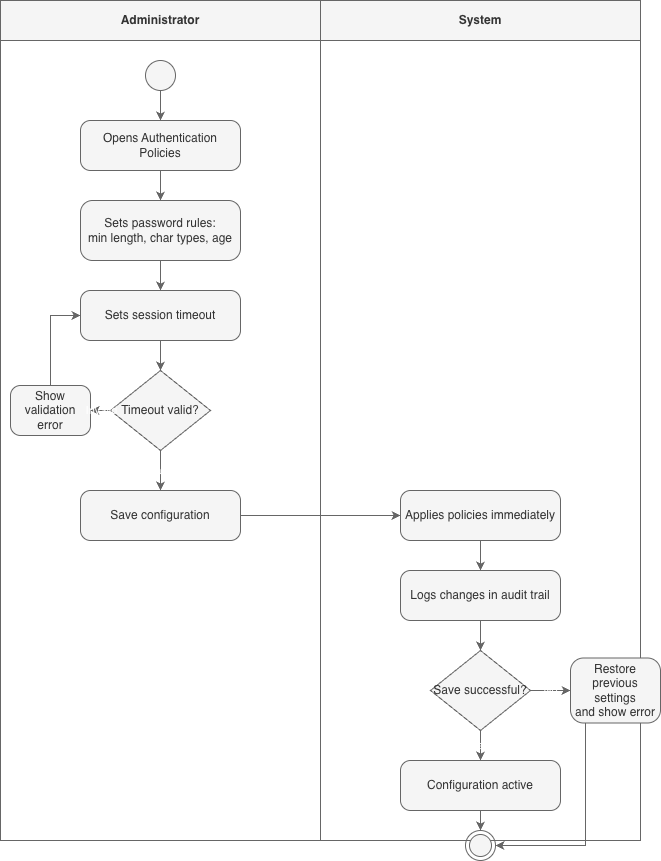

The diagram above was exported from draw.io. Its source (the exported page's mxGraphModel, read from the mxfile embedded in the PNG):
<mxGraphModel dx="1478" dy="664" grid="1" gridSize="10" guides="1" tooltips="1" connect="1" arrows="1" fold="1" page="1" pageScale="1" pageWidth="827" pageHeight="1169" math="0" shadow="0">
  <root>
    <mxCell id="0" />
    <mxCell id="1" parent="0" />
    <mxCell id="cyBsMD-B7Z7_tRrjF77M-43" parent="1" style="swimlane;whiteSpace=wrap;html=1;fillColor=#f5f5f5;strokeColor=#666666;fontColor=#333333;startSize=40;collapsible=0;" value="Administrator" vertex="1">
      <mxGeometry height="840" width="320" x="70" y="80" as="geometry" />
    </mxCell>
    <mxCell id="cyBsMD-B7Z7_tRrjF77M-44" parent="cyBsMD-B7Z7_tRrjF77M-43" style="ellipse;whiteSpace=wrap;html=1;aspect=fixed;fillColor=#f5f5f5;strokeColor=#666666;fontColor=#333333;" value="" vertex="1">
      <mxGeometry height="30" width="30" x="145" y="60" as="geometry" />
    </mxCell>
    <mxCell id="cyBsMD-B7Z7_tRrjF77M-45" parent="cyBsMD-B7Z7_tRrjF77M-43" style="rounded=1;whiteSpace=wrap;html=1;fillColor=#f5f5f5;strokeColor=#666666;fontColor=#333333;arcSize=20;" value="Opens Authentication Policies" vertex="1">
      <mxGeometry height="50" width="160" x="80" y="120" as="geometry" />
    </mxCell>
    <mxCell id="cyBsMD-B7Z7_tRrjF77M-46" parent="cyBsMD-B7Z7_tRrjF77M-43" style="rounded=1;whiteSpace=wrap;html=1;fillColor=#f5f5f5;strokeColor=#666666;fontColor=#333333;arcSize=20;" value="Sets password rules:&#10;min length, char types, age" vertex="1">
      <mxGeometry height="60" width="160" x="80" y="200" as="geometry" />
    </mxCell>
    <mxCell id="cyBsMD-B7Z7_tRrjF77M-47" parent="cyBsMD-B7Z7_tRrjF77M-43" style="rounded=1;whiteSpace=wrap;html=1;fillColor=#f5f5f5;strokeColor=#666666;fontColor=#333333;arcSize=20;" value="Sets session timeout" vertex="1">
      <mxGeometry height="50" width="160" x="80" y="290" as="geometry" />
    </mxCell>
    <mxCell id="cyBsMD-B7Z7_tRrjF77M-48" parent="cyBsMD-B7Z7_tRrjF77M-43" style="rhombus;whiteSpace=wrap;html=1;fillColor=#f5f5f5;strokeColor=#666666;fontColor=#333333;" value="Timeout valid?" vertex="1">
      <mxGeometry height="80" width="100" x="110" y="370" as="geometry" />
    </mxCell>
    <mxCell id="cyBsMD-B7Z7_tRrjF77M-49" parent="cyBsMD-B7Z7_tRrjF77M-43" style="rounded=1;whiteSpace=wrap;html=1;fillColor=#f5f5f5;strokeColor=#666666;fontColor=#333333;arcSize=20;" value="Show validation error" vertex="1">
      <mxGeometry height="50" width="80" x="10" y="385" as="geometry" />
    </mxCell>
    <mxCell id="cyBsMD-B7Z7_tRrjF77M-50" parent="cyBsMD-B7Z7_tRrjF77M-43" style="rounded=1;whiteSpace=wrap;html=1;fillColor=#f5f5f5;strokeColor=#666666;fontColor=#333333;arcSize=20;" value="Save configuration" vertex="1">
      <mxGeometry height="50" width="160" x="80" y="490" as="geometry" />
    </mxCell>
    <mxCell id="cyBsMD-B7Z7_tRrjF77M-51" parent="1" style="swimlane;whiteSpace=wrap;html=1;fillColor=#f5f5f5;strokeColor=#666666;fontColor=#333333;startSize=40;collapsible=0;" value="System" vertex="1">
      <mxGeometry height="840" width="320" x="390" y="80" as="geometry" />
    </mxCell>
    <mxCell id="cyBsMD-B7Z7_tRrjF77M-52" parent="cyBsMD-B7Z7_tRrjF77M-51" style="rounded=1;whiteSpace=wrap;html=1;fillColor=#f5f5f5;strokeColor=#666666;fontColor=#333333;arcSize=20;" value="Applies policies immediately" vertex="1">
      <mxGeometry height="50" width="160" x="80" y="490" as="geometry" />
    </mxCell>
    <mxCell id="cyBsMD-B7Z7_tRrjF77M-53" parent="cyBsMD-B7Z7_tRrjF77M-51" style="rounded=1;whiteSpace=wrap;html=1;fillColor=#f5f5f5;strokeColor=#666666;fontColor=#333333;arcSize=20;" value="Logs changes in audit trail" vertex="1">
      <mxGeometry height="50" width="160" x="80" y="570" as="geometry" />
    </mxCell>
    <mxCell id="cyBsMD-B7Z7_tRrjF77M-54" parent="cyBsMD-B7Z7_tRrjF77M-51" style="rhombus;whiteSpace=wrap;html=1;fillColor=#f5f5f5;strokeColor=#666666;fontColor=#333333;" value="Save successful?" vertex="1">
      <mxGeometry height="80" width="100" x="110" y="650" as="geometry" />
    </mxCell>
    <mxCell id="cyBsMD-B7Z7_tRrjF77M-55" parent="cyBsMD-B7Z7_tRrjF77M-51" style="rounded=1;whiteSpace=wrap;html=1;fillColor=#f5f5f5;strokeColor=#666666;fontColor=#333333;arcSize=20;" value="Restore previous settings&#10;and show error" vertex="1">
      <mxGeometry height="65" width="90" x="250" y="657.5" as="geometry" />
    </mxCell>
    <mxCell id="cyBsMD-B7Z7_tRrjF77M-56" parent="cyBsMD-B7Z7_tRrjF77M-51" style="rounded=1;whiteSpace=wrap;html=1;fillColor=#f5f5f5;strokeColor=#666666;fontColor=#333333;arcSize=20;" value="Configuration active" vertex="1">
      <mxGeometry height="50" width="160" x="80" y="760" as="geometry" />
    </mxCell>
    <mxCell id="cyBsMD-B7Z7_tRrjF77M-57" parent="cyBsMD-B7Z7_tRrjF77M-51" style="ellipse;html=1;shape=endState;fillColor=#f5f5f5;strokeColor=#666666;fontColor=#333333;" value="" vertex="1">
      <mxGeometry height="30" width="30" x="145" y="830" as="geometry" />
    </mxCell>
    <mxCell id="cyBsMD-B7Z7_tRrjF77M-58" edge="1" parent="1" source="cyBsMD-B7Z7_tRrjF77M-44" style="edgeStyle=orthogonalEdgeStyle;rounded=0;orthogonalLoop=1;jettySize=auto;html=1;strokeColor=#666666;fillColor=#f5f5f5;" target="cyBsMD-B7Z7_tRrjF77M-45" value="">
      <mxGeometry relative="1" as="geometry" />
    </mxCell>
    <mxCell id="cyBsMD-B7Z7_tRrjF77M-59" edge="1" parent="1" source="cyBsMD-B7Z7_tRrjF77M-45" style="edgeStyle=orthogonalEdgeStyle;rounded=0;orthogonalLoop=1;jettySize=auto;html=1;strokeColor=#666666;fillColor=#f5f5f5;" target="cyBsMD-B7Z7_tRrjF77M-46" value="">
      <mxGeometry relative="1" as="geometry" />
    </mxCell>
    <mxCell id="cyBsMD-B7Z7_tRrjF77M-60" edge="1" parent="1" source="cyBsMD-B7Z7_tRrjF77M-46" style="edgeStyle=orthogonalEdgeStyle;rounded=0;orthogonalLoop=1;jettySize=auto;html=1;strokeColor=#666666;fillColor=#f5f5f5;" target="cyBsMD-B7Z7_tRrjF77M-47" value="">
      <mxGeometry relative="1" as="geometry" />
    </mxCell>
    <mxCell id="cyBsMD-B7Z7_tRrjF77M-61" edge="1" parent="1" source="cyBsMD-B7Z7_tRrjF77M-47" style="edgeStyle=orthogonalEdgeStyle;rounded=0;orthogonalLoop=1;jettySize=auto;html=1;strokeColor=#666666;fillColor=#f5f5f5;" target="cyBsMD-B7Z7_tRrjF77M-48" value="">
      <mxGeometry relative="1" as="geometry" />
    </mxCell>
    <mxCell id="cyBsMD-B7Z7_tRrjF77M-62" edge="1" parent="1" source="cyBsMD-B7Z7_tRrjF77M-48" style="edgeStyle=orthogonalEdgeStyle;rounded=0;orthogonalLoop=1;jettySize=auto;html=1;strokeColor=#666666;fontColor=#FFFFFF;labelBackgroundColor=none;fillColor=#f5f5f5;" target="cyBsMD-B7Z7_tRrjF77M-49" value="Invalid">
      <mxGeometry relative="1" as="geometry" />
    </mxCell>
    <mxCell id="cyBsMD-B7Z7_tRrjF77M-63" edge="1" parent="1" source="cyBsMD-B7Z7_tRrjF77M-49" style="edgeStyle=orthogonalEdgeStyle;rounded=0;orthogonalLoop=1;jettySize=auto;html=1;strokeColor=#666666;entryX=0;entryY=0.5;entryDx=0;entryDy=0;fillColor=#f5f5f5;" target="cyBsMD-B7Z7_tRrjF77M-47" value="">
      <mxGeometry relative="1" as="geometry">
        <Array as="points">
          <mxPoint x="120" y="465" />
          <mxPoint x="120" y="395" />
        </Array>
      </mxGeometry>
    </mxCell>
    <mxCell id="cyBsMD-B7Z7_tRrjF77M-64" edge="1" parent="1" source="cyBsMD-B7Z7_tRrjF77M-48" style="edgeStyle=orthogonalEdgeStyle;rounded=0;orthogonalLoop=1;jettySize=auto;html=1;strokeColor=#666666;fontColor=#FFFFFF;labelBackgroundColor=none;fillColor=#f5f5f5;" target="cyBsMD-B7Z7_tRrjF77M-50" value="Valid">
      <mxGeometry relative="1" as="geometry" />
    </mxCell>
    <mxCell id="cyBsMD-B7Z7_tRrjF77M-65" edge="1" parent="1" source="cyBsMD-B7Z7_tRrjF77M-50" style="edgeStyle=orthogonalEdgeStyle;rounded=0;orthogonalLoop=1;jettySize=auto;html=1;strokeColor=#666666;fillColor=#f5f5f5;" target="cyBsMD-B7Z7_tRrjF77M-52" value="">
      <mxGeometry relative="1" as="geometry" />
    </mxCell>
    <mxCell id="cyBsMD-B7Z7_tRrjF77M-66" edge="1" parent="1" source="cyBsMD-B7Z7_tRrjF77M-52" style="edgeStyle=orthogonalEdgeStyle;rounded=0;orthogonalLoop=1;jettySize=auto;html=1;strokeColor=#666666;fillColor=#f5f5f5;" target="cyBsMD-B7Z7_tRrjF77M-53" value="">
      <mxGeometry relative="1" as="geometry" />
    </mxCell>
    <mxCell id="cyBsMD-B7Z7_tRrjF77M-67" edge="1" parent="1" source="cyBsMD-B7Z7_tRrjF77M-53" style="edgeStyle=orthogonalEdgeStyle;rounded=0;orthogonalLoop=1;jettySize=auto;html=1;strokeColor=#666666;fillColor=#f5f5f5;" target="cyBsMD-B7Z7_tRrjF77M-54" value="">
      <mxGeometry relative="1" as="geometry" />
    </mxCell>
    <mxCell id="cyBsMD-B7Z7_tRrjF77M-68" edge="1" parent="1" source="cyBsMD-B7Z7_tRrjF77M-54" style="edgeStyle=orthogonalEdgeStyle;rounded=0;orthogonalLoop=1;jettySize=auto;html=1;strokeColor=#666666;fontColor=#FFFFFF;labelBackgroundColor=none;fillColor=#f5f5f5;" target="cyBsMD-B7Z7_tRrjF77M-55" value="No">
      <mxGeometry relative="1" as="geometry" />
    </mxCell>
    <mxCell id="cyBsMD-B7Z7_tRrjF77M-69" edge="1" parent="1" source="cyBsMD-B7Z7_tRrjF77M-54" style="edgeStyle=orthogonalEdgeStyle;rounded=0;orthogonalLoop=1;jettySize=auto;html=1;strokeColor=#666666;fontColor=#FFFFFF;labelBackgroundColor=none;fillColor=#f5f5f5;" target="cyBsMD-B7Z7_tRrjF77M-56" value="Yes">
      <mxGeometry relative="1" as="geometry" />
    </mxCell>
    <mxCell id="cyBsMD-B7Z7_tRrjF77M-70" edge="1" parent="1" source="cyBsMD-B7Z7_tRrjF77M-56" style="edgeStyle=orthogonalEdgeStyle;rounded=0;orthogonalLoop=1;jettySize=auto;html=1;strokeColor=#666666;fillColor=#f5f5f5;" target="cyBsMD-B7Z7_tRrjF77M-57" value="">
      <mxGeometry relative="1" as="geometry" />
    </mxCell>
    <mxCell id="cyBsMD-B7Z7_tRrjF77M-71" edge="1" parent="1" source="cyBsMD-B7Z7_tRrjF77M-55" style="edgeStyle=orthogonalEdgeStyle;rounded=0;orthogonalLoop=1;jettySize=auto;html=1;strokeColor=#666666;entryX=1;entryY=0.5;entryDx=0;entryDy=0;fillColor=#f5f5f5;" target="cyBsMD-B7Z7_tRrjF77M-57" value="">
      <mxGeometry relative="1" as="geometry">
        <Array as="points">
          <mxPoint x="655" y="925" />
        </Array>
      </mxGeometry>
    </mxCell>
  </root>
</mxGraphModel>